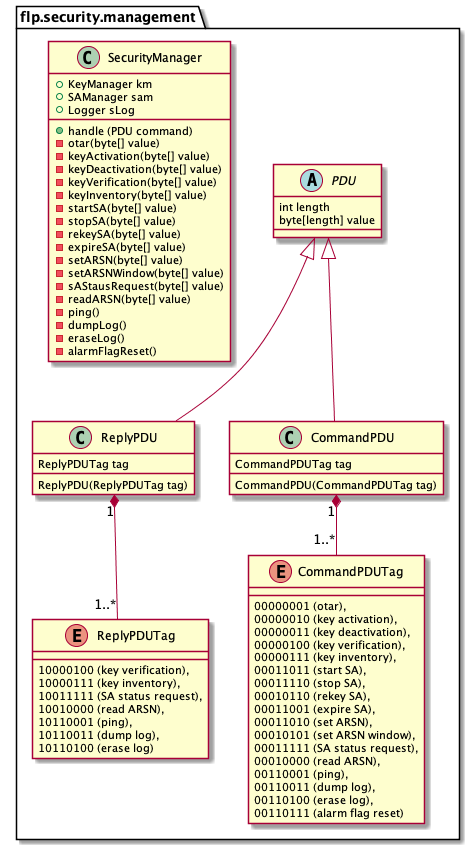

The diagram above was rendered by PlantUML. Its source (embedded in the PNG):
@startuml

package flp.security.management {

abstract class PDU {
int length
byte[length] value
}

class ReplyPDU {
ReplyPDUTag tag
__
ReplyPDU(ReplyPDUTag tag)
}

class CommandPDU {
CommandPDUTag tag
__
CommandPDU(CommandPDUTag tag)
}

enum ReplyPDUTag {

10000100 (key verification),
10000111 (key inventory),
10011111 (SA status request),
10010000 (read ARSN),
10110001 (ping),
10110011 (dump log),
10110100 (erase log)
}

enum CommandPDUTag {
00000001 (otar),
00000010 (key activation),
00000011 (key deactivation),
00000100 (key verification),
00000111 (key inventory),
00011011 (start SA),
00011110 (stop SA),
00010110 (rekey SA),
00011001 (expire SA),
00011010 (set ARSN),
00010101 (set ARSN window),
00011111 (SA status request),
00010000 (read ARSN),
00110001 (ping),
00110011 (dump log),
00110100 (erase log),
00110111 (alarm flag reset)
}

class SecurityManager {
+ KeyManager km
+ SAManager sam
+ Logger sLog
__
+ handle (PDU command)
- otar(byte[] value)
- keyActivation(byte[] value)
- keyDeactivation(byte[] value)
- keyVerification(byte[] value)
- keyInventory(byte[] value)
- startSA(byte[] value)
- stopSA(byte[] value)
- rekeySA(byte[] value)
- expireSA(byte[] value)
- setARSN(byte[] value)
- setARSNWindow(byte[] value)
- sAStausRequest(byte[] value)
- readARSN(byte[] value)
- ping()
- dumpLog()
- eraseLog()
- alarmFlagReset()
}

PDU <|-- ReplyPDU
PDU <|-- CommandPDU
ReplyPDU "1" *-- "1..*" ReplyPDUTag
CommandPDU "1" *-- "1..*" CommandPDUTag
}
@enduml